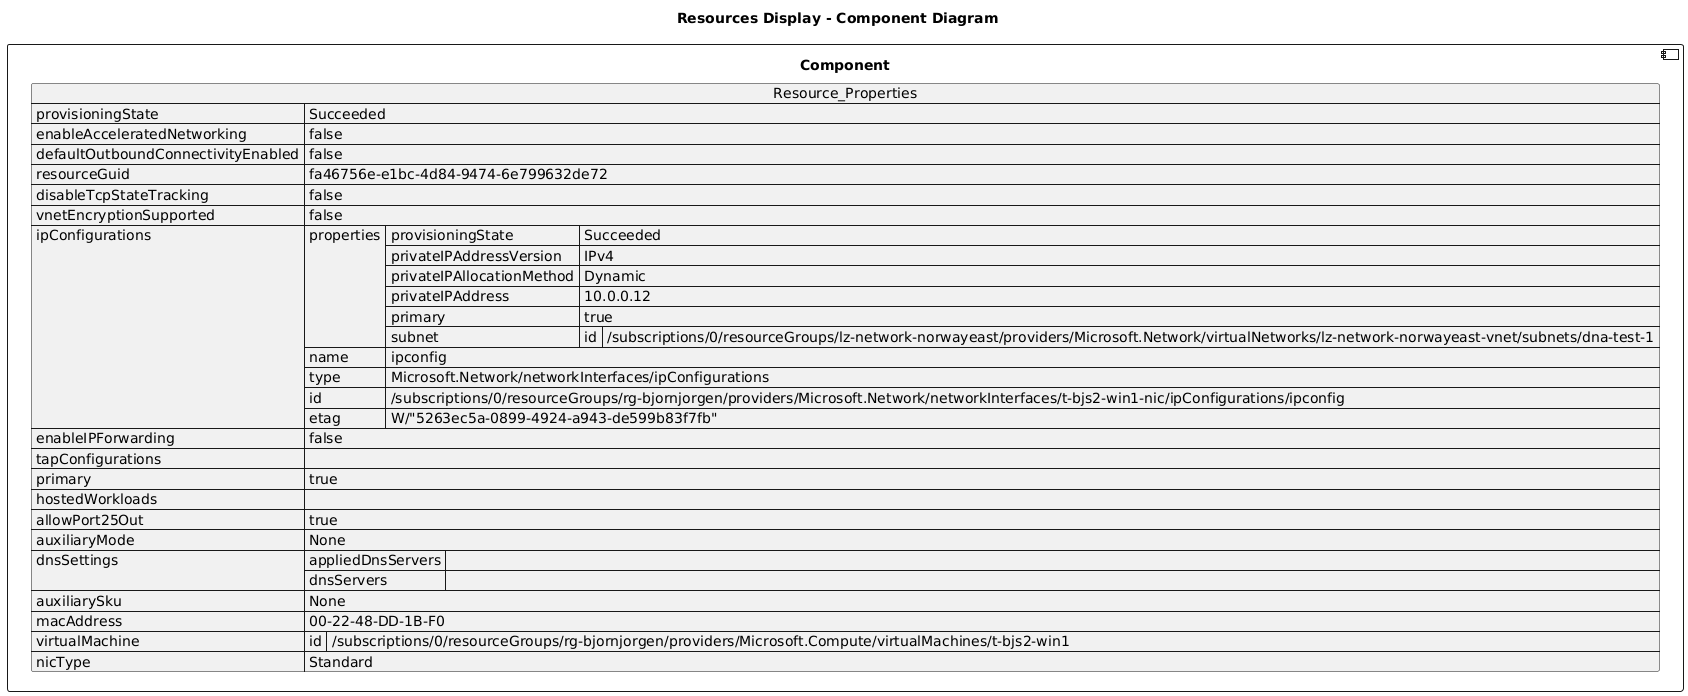

The diagram above was rendered by PlantUML. Its source (embedded in the PNG):
@startuml

title Resources Display - Component Diagram

component Component {

json  Resource_Properties {
  "provisioningState": "Succeeded",
  "enableAcceleratedNetworking": false,
  "defaultOutboundConnectivityEnabled": false,
  "resourceGuid": "fa46756e-e1bc-4d84-9474-6e799632de72",
  "disableTcpStateTracking": false,
  "vnetEncryptionSupported": false,
  "ipConfigurations": [
    {
      "properties": {
        "provisioningState": "Succeeded",
        "privateIPAddressVersion": "IPv4",
        "privateIPAllocationMethod": "Dynamic",
        "privateIPAddress": "10.0.0.12",
        "primary": true,
        "subnet": {
          "id": "/subscriptions/0/resourceGroups/lz-network-norwayeast/providers/Microsoft.Network/virtualNetworks/lz-network-norwayeast-vnet/subnets/dna-test-1"
        }
      },
      "name": "ipconfig",
      "type": "Microsoft.Network/networkInterfaces/ipConfigurations",
      "id": "/subscriptions/0/resourceGroups/rg-bjornjorgen/providers/Microsoft.Network/networkInterfaces/t-bjs2-win1-nic/ipConfigurations/ipconfig",
      "etag": "W/\"5263ec5a-0899-4924-a943-de599b83f7fb\""
    }
  ],
  "enableIPForwarding": false,
  "tapConfigurations": [],
  "primary": true,
  "hostedWorkloads": [],
  "allowPort25Out": true,
  "auxiliaryMode": "None",
  "dnsSettings": {
    "appliedDnsServers": [],
    "dnsServers": []
  },
  "auxiliarySku": "None",
  "macAddress": "00-22-48-DD-1B-F0",
  "virtualMachine": {
    "id": "/subscriptions/0/resourceGroups/rg-bjornjorgen/providers/Microsoft.Compute/virtualMachines/t-bjs2-win1"
  },
  "nicType": "Standard"
}
}
@enduml